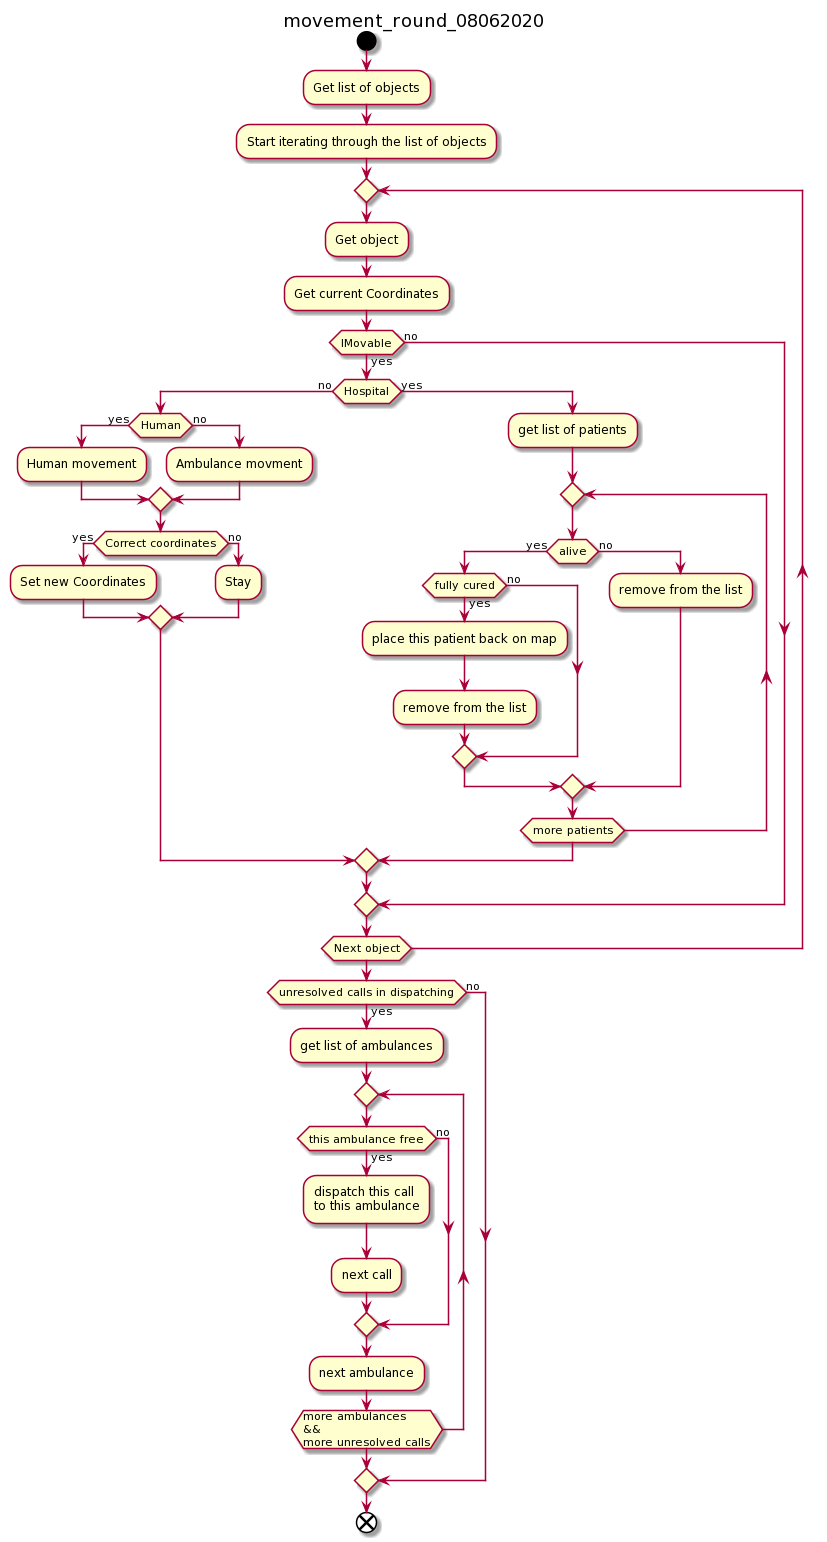

The diagram above was rendered by PlantUML. Its source (embedded in the PNG):
@startuml
title movement_round_08062020
start
:Get list of objects;
:Start iterating through the list of objects;
repeat
:Get object;
:Get current Coordinates;
if(IMovable) then (yes)
    if (Hospital) then (no)
        if(Human) then (yes)
            :Human movement;
        else (no)
            :Ambulance movment;
        endif 
        if(Correct coordinates) then (yes)
        :Set new Coordinates;
        else (no)
        :Stay;
        endif
    else(yes)
        :get list of patients;
        repeat
            if(alive)then(yes)
                if(fully cured)then(yes)
                    :place this patient back on map;
                    :remove from the list;
                else(no)
                endif
            else(no)
                :remove from the list;
            endif
        repeat while(more patients)
    endif
else (no)
endif 
repeat while(Next object);
if(unresolved calls in dispatching)then(yes)
    :get list of ambulances;
    repeat
        if(this ambulance free)then (yes)
            :dispatch this call\nto this ambulance;
            :next call;
        else(no)
        endif
        :next ambulance;
    repeat while(more ambulances\n&&\nmore unresolved calls)
else(no)
endif
end
@enduml